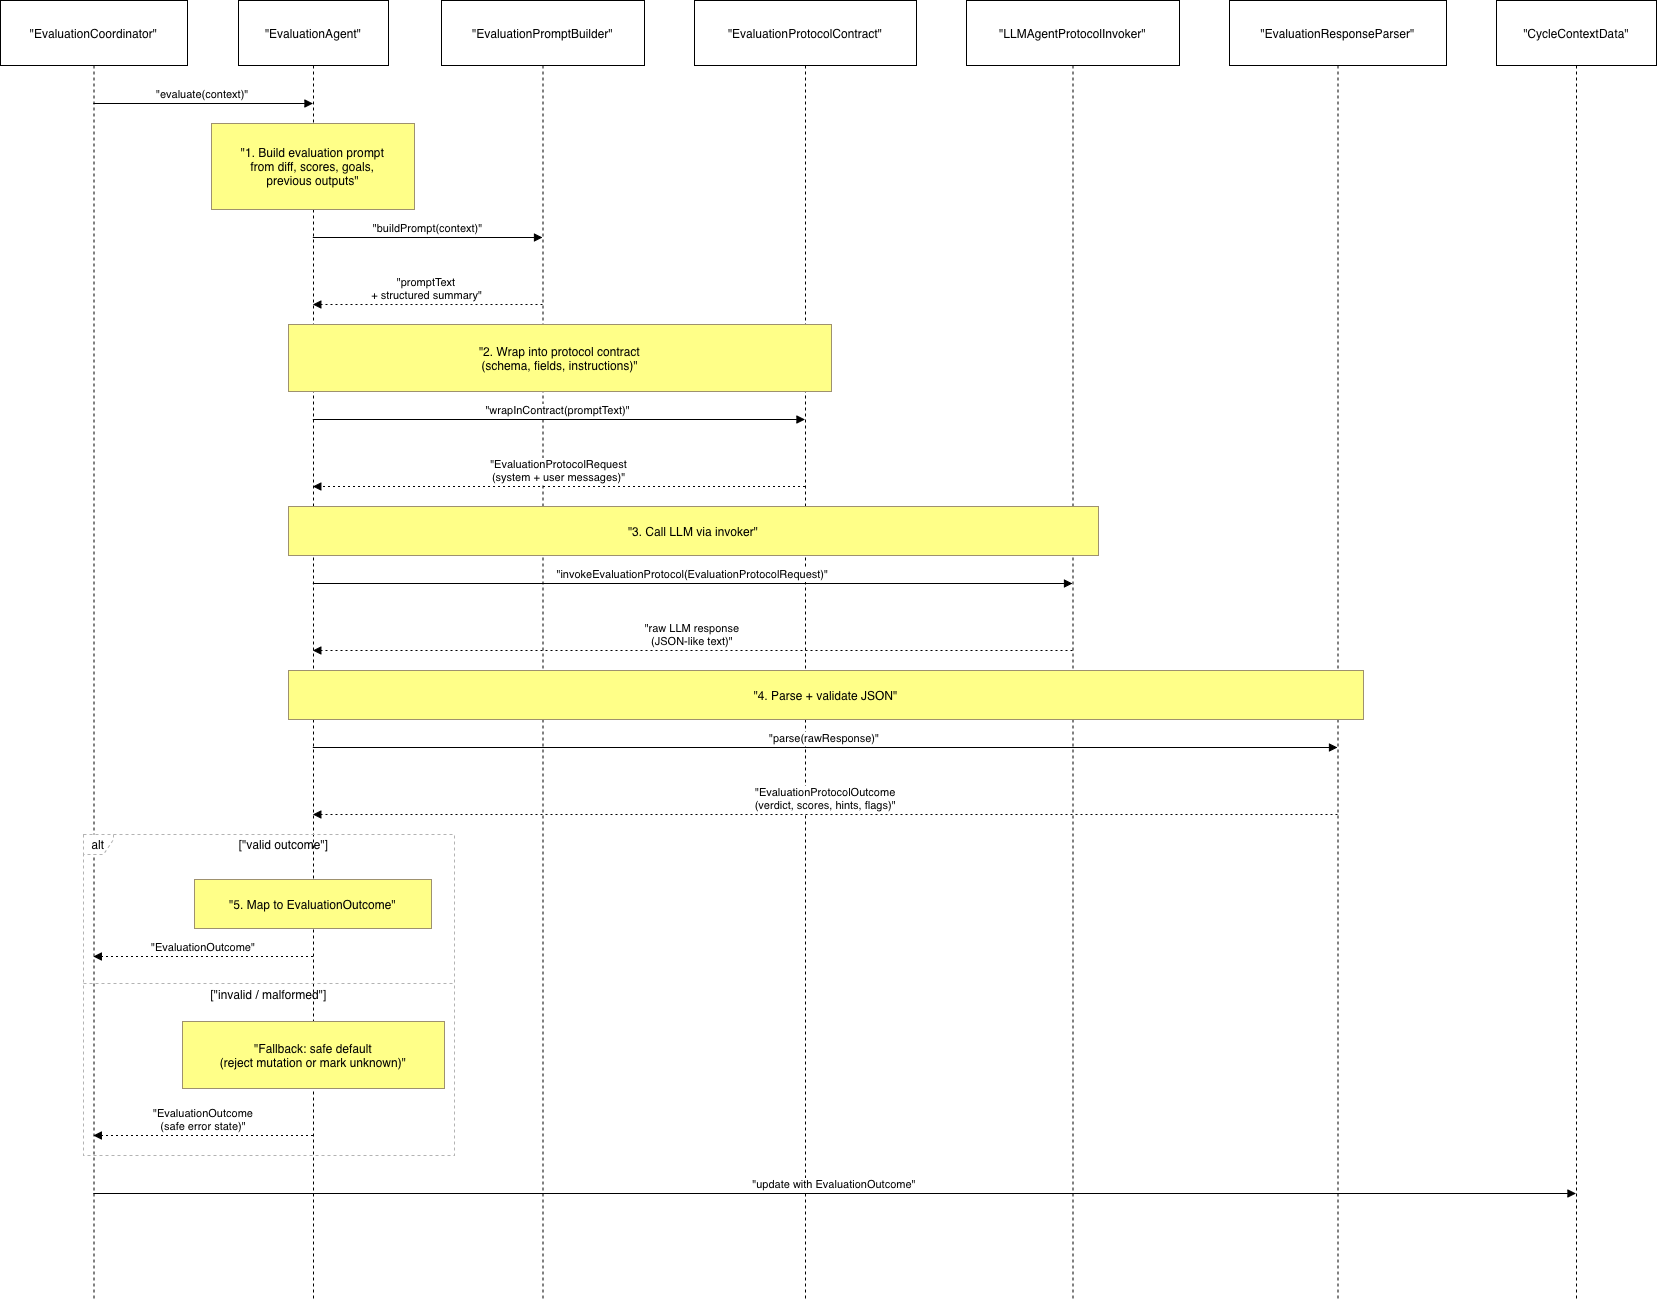

The diagram above was exported from draw.io. Its source (the exported page's mxGraphModel, read from the mxfile embedded in the PNG):
<mxGraphModel dx="1452" dy="900" grid="1" gridSize="10" guides="1" tooltips="1" connect="1" arrows="1" fold="1" page="1" pageScale="1" pageWidth="827" pageHeight="1169" math="0" shadow="0">
  <root>
    <mxCell id="0" />
    <mxCell id="1" parent="0" />
    <mxCell id="VS_oC1NJ67mCGST2yjOU-1" parent="1" style="shape=umlLifeline;perimeter=lifelinePerimeter;whiteSpace=wrap;container=1;dropTarget=0;collapsible=0;recursiveResize=0;outlineConnect=0;portConstraint=eastwest;newEdgeStyle={&quot;edgeStyle&quot;:&quot;elbowEdgeStyle&quot;,&quot;elbow&quot;:&quot;vertical&quot;,&quot;curved&quot;:0,&quot;rounded&quot;:0};size=65;" value="&quot;EvaluationCoordinator&quot;" vertex="1">
      <mxGeometry height="1298" width="187" x="20" y="20" as="geometry" />
    </mxCell>
    <mxCell id="VS_oC1NJ67mCGST2yjOU-2" parent="1" style="shape=umlLifeline;perimeter=lifelinePerimeter;whiteSpace=wrap;container=1;dropTarget=0;collapsible=0;recursiveResize=0;outlineConnect=0;portConstraint=eastwest;newEdgeStyle={&quot;edgeStyle&quot;:&quot;elbowEdgeStyle&quot;,&quot;elbow&quot;:&quot;vertical&quot;,&quot;curved&quot;:0,&quot;rounded&quot;:0};size=65;" value="&quot;EvaluationAgent&quot;" vertex="1">
      <mxGeometry height="1298" width="150" x="258" y="20" as="geometry" />
    </mxCell>
    <mxCell id="VS_oC1NJ67mCGST2yjOU-3" parent="1" style="shape=umlLifeline;perimeter=lifelinePerimeter;whiteSpace=wrap;container=1;dropTarget=0;collapsible=0;recursiveResize=0;outlineConnect=0;portConstraint=eastwest;newEdgeStyle={&quot;edgeStyle&quot;:&quot;elbowEdgeStyle&quot;,&quot;elbow&quot;:&quot;vertical&quot;,&quot;curved&quot;:0,&quot;rounded&quot;:0};size=65;" value="&quot;EvaluationPromptBuilder&quot;" vertex="1">
      <mxGeometry height="1298" width="203" x="461" y="20" as="geometry" />
    </mxCell>
    <mxCell id="VS_oC1NJ67mCGST2yjOU-4" parent="1" style="shape=umlLifeline;perimeter=lifelinePerimeter;whiteSpace=wrap;container=1;dropTarget=0;collapsible=0;recursiveResize=0;outlineConnect=0;portConstraint=eastwest;newEdgeStyle={&quot;edgeStyle&quot;:&quot;elbowEdgeStyle&quot;,&quot;elbow&quot;:&quot;vertical&quot;,&quot;curved&quot;:0,&quot;rounded&quot;:0};size=65;" value="&quot;EvaluationProtocolContract&quot;" vertex="1">
      <mxGeometry height="1298" width="222" x="714" y="20" as="geometry" />
    </mxCell>
    <mxCell id="VS_oC1NJ67mCGST2yjOU-5" parent="1" style="shape=umlLifeline;perimeter=lifelinePerimeter;whiteSpace=wrap;container=1;dropTarget=0;collapsible=0;recursiveResize=0;outlineConnect=0;portConstraint=eastwest;newEdgeStyle={&quot;edgeStyle&quot;:&quot;elbowEdgeStyle&quot;,&quot;elbow&quot;:&quot;vertical&quot;,&quot;curved&quot;:0,&quot;rounded&quot;:0};size=65;" value="&quot;LLMAgentProtocolInvoker&quot;" vertex="1">
      <mxGeometry height="1298" width="213" x="986" y="20" as="geometry" />
    </mxCell>
    <mxCell id="VS_oC1NJ67mCGST2yjOU-6" parent="1" style="shape=umlLifeline;perimeter=lifelinePerimeter;whiteSpace=wrap;container=1;dropTarget=0;collapsible=0;recursiveResize=0;outlineConnect=0;portConstraint=eastwest;newEdgeStyle={&quot;edgeStyle&quot;:&quot;elbowEdgeStyle&quot;,&quot;elbow&quot;:&quot;vertical&quot;,&quot;curved&quot;:0,&quot;rounded&quot;:0};size=65;" value="&quot;EvaluationResponseParser&quot;" vertex="1">
      <mxGeometry height="1298" width="217" x="1249" y="20" as="geometry" />
    </mxCell>
    <mxCell id="VS_oC1NJ67mCGST2yjOU-7" parent="1" style="shape=umlLifeline;perimeter=lifelinePerimeter;whiteSpace=wrap;container=1;dropTarget=0;collapsible=0;recursiveResize=0;outlineConnect=0;portConstraint=eastwest;newEdgeStyle={&quot;edgeStyle&quot;:&quot;elbowEdgeStyle&quot;,&quot;elbow&quot;:&quot;vertical&quot;,&quot;curved&quot;:0,&quot;rounded&quot;:0};size=65;" value="&quot;CycleContextData&quot;" vertex="1">
      <mxGeometry height="1298" width="160" x="1516" y="20" as="geometry" />
    </mxCell>
    <mxCell id="VS_oC1NJ67mCGST2yjOU-8" parent="1" style="shape=umlFrame;dashed=1;pointerEvents=0;dropTarget=0;strokeColor=#B3B3B3;height=20;width=30" value="alt" vertex="1">
      <mxGeometry height="321" width="371" x="103" y="854" as="geometry" />
    </mxCell>
    <mxCell id="VS_oC1NJ67mCGST2yjOU-9" parent="VS_oC1NJ67mCGST2yjOU-8" style="text;strokeColor=none;fillColor=none;align=center;verticalAlign=middle;whiteSpace=wrap;" value="[&quot;valid outcome&quot;]" vertex="1">
      <mxGeometry height="20" width="341" x="30" as="geometry" />
    </mxCell>
    <mxCell id="VS_oC1NJ67mCGST2yjOU-10" parent="VS_oC1NJ67mCGST2yjOU-8" style="shape=line;dashed=1;whiteSpace=wrap;verticalAlign=top;labelPosition=center;verticalLabelPosition=middle;align=center;strokeColor=#B3B3B3;" value="[&quot;invalid / malformed&quot;]" vertex="1">
      <mxGeometry height="4" width="371" y="147" as="geometry" />
    </mxCell>
    <mxCell id="VS_oC1NJ67mCGST2yjOU-11" edge="1" parent="1" source="VS_oC1NJ67mCGST2yjOU-1" style="verticalAlign=bottom;edgeStyle=elbowEdgeStyle;elbow=vertical;curved=0;rounded=0;endArrow=block;" target="VS_oC1NJ67mCGST2yjOU-2" value="&quot;evaluate(context)&quot;">
      <mxGeometry relative="1" as="geometry">
        <Array as="points">
          <mxPoint x="232" y="123" />
        </Array>
      </mxGeometry>
    </mxCell>
    <mxCell id="VS_oC1NJ67mCGST2yjOU-12" edge="1" parent="1" source="VS_oC1NJ67mCGST2yjOU-2" style="verticalAlign=bottom;edgeStyle=elbowEdgeStyle;elbow=vertical;curved=0;rounded=0;endArrow=block;" target="VS_oC1NJ67mCGST2yjOU-3" value="&quot;buildPrompt(context)&quot;">
      <mxGeometry relative="1" as="geometry">
        <Array as="points">
          <mxPoint x="456" y="257" />
        </Array>
      </mxGeometry>
    </mxCell>
    <mxCell id="VS_oC1NJ67mCGST2yjOU-13" edge="1" parent="1" source="VS_oC1NJ67mCGST2yjOU-3" style="verticalAlign=bottom;edgeStyle=elbowEdgeStyle;elbow=vertical;curved=0;rounded=0;dashed=1;dashPattern=2 3;endArrow=block;" target="VS_oC1NJ67mCGST2yjOU-2" value="&quot;promptText&#10;+ structured summary&quot;">
      <mxGeometry relative="1" as="geometry">
        <Array as="points">
          <mxPoint x="459" y="324" />
        </Array>
      </mxGeometry>
    </mxCell>
    <mxCell id="VS_oC1NJ67mCGST2yjOU-14" edge="1" parent="1" source="VS_oC1NJ67mCGST2yjOU-2" style="verticalAlign=bottom;edgeStyle=elbowEdgeStyle;elbow=vertical;curved=0;rounded=0;endArrow=block;" target="VS_oC1NJ67mCGST2yjOU-4" value="&quot;wrapInContract(promptText)&quot;">
      <mxGeometry relative="1" as="geometry">
        <Array as="points">
          <mxPoint x="587" y="439" />
        </Array>
      </mxGeometry>
    </mxCell>
    <mxCell id="VS_oC1NJ67mCGST2yjOU-15" edge="1" parent="1" source="VS_oC1NJ67mCGST2yjOU-4" style="verticalAlign=bottom;edgeStyle=elbowEdgeStyle;elbow=vertical;curved=0;rounded=0;dashed=1;dashPattern=2 3;endArrow=block;" target="VS_oC1NJ67mCGST2yjOU-2" value="&quot;EvaluationProtocolRequest&#10;(system + user messages)&quot;">
      <mxGeometry relative="1" as="geometry">
        <Array as="points">
          <mxPoint x="590" y="506" />
        </Array>
      </mxGeometry>
    </mxCell>
    <mxCell id="VS_oC1NJ67mCGST2yjOU-16" edge="1" parent="1" source="VS_oC1NJ67mCGST2yjOU-2" style="verticalAlign=bottom;edgeStyle=elbowEdgeStyle;elbow=vertical;curved=0;rounded=0;endArrow=block;" target="VS_oC1NJ67mCGST2yjOU-5" value="&quot;invokeEvaluationProtocol(EvaluationProtocolRequest)&quot;">
      <mxGeometry relative="1" as="geometry">
        <Array as="points">
          <mxPoint x="721" y="603" />
        </Array>
      </mxGeometry>
    </mxCell>
    <mxCell id="VS_oC1NJ67mCGST2yjOU-17" edge="1" parent="1" source="VS_oC1NJ67mCGST2yjOU-5" style="verticalAlign=bottom;edgeStyle=elbowEdgeStyle;elbow=vertical;curved=0;rounded=0;dashed=1;dashPattern=2 3;endArrow=block;" target="VS_oC1NJ67mCGST2yjOU-2" value="&quot;raw LLM response&#10;(JSON-like text)&quot;">
      <mxGeometry relative="1" as="geometry">
        <Array as="points">
          <mxPoint x="724" y="670" />
        </Array>
      </mxGeometry>
    </mxCell>
    <mxCell id="VS_oC1NJ67mCGST2yjOU-18" edge="1" parent="1" source="VS_oC1NJ67mCGST2yjOU-2" style="verticalAlign=bottom;edgeStyle=elbowEdgeStyle;elbow=vertical;curved=0;rounded=0;endArrow=block;" target="VS_oC1NJ67mCGST2yjOU-6" value="&quot;parse(rawResponse)&quot;">
      <mxGeometry relative="1" as="geometry">
        <Array as="points">
          <mxPoint x="854" y="767" />
        </Array>
      </mxGeometry>
    </mxCell>
    <mxCell id="VS_oC1NJ67mCGST2yjOU-19" edge="1" parent="1" source="VS_oC1NJ67mCGST2yjOU-6" style="verticalAlign=bottom;edgeStyle=elbowEdgeStyle;elbow=vertical;curved=0;rounded=0;dashed=1;dashPattern=2 3;endArrow=block;" target="VS_oC1NJ67mCGST2yjOU-2" value="&quot;EvaluationProtocolOutcome&#10;(verdict, scores, hints, flags)&quot;">
      <mxGeometry relative="1" as="geometry">
        <Array as="points">
          <mxPoint x="857" y="834" />
        </Array>
      </mxGeometry>
    </mxCell>
    <mxCell id="VS_oC1NJ67mCGST2yjOU-20" edge="1" parent="1" source="VS_oC1NJ67mCGST2yjOU-2" style="verticalAlign=bottom;edgeStyle=elbowEdgeStyle;elbow=vertical;curved=0;rounded=0;dashed=1;dashPattern=2 3;endArrow=block;" target="VS_oC1NJ67mCGST2yjOU-1" value="&quot;EvaluationOutcome&quot;">
      <mxGeometry relative="1" as="geometry">
        <Array as="points">
          <mxPoint x="235" y="976" />
        </Array>
      </mxGeometry>
    </mxCell>
    <mxCell id="VS_oC1NJ67mCGST2yjOU-21" edge="1" parent="1" source="VS_oC1NJ67mCGST2yjOU-2" style="verticalAlign=bottom;edgeStyle=elbowEdgeStyle;elbow=vertical;curved=0;rounded=0;dashed=1;dashPattern=2 3;endArrow=block;" target="VS_oC1NJ67mCGST2yjOU-1" value="&quot;EvaluationOutcome&#10;(safe error state)&quot;">
      <mxGeometry relative="1" as="geometry">
        <Array as="points">
          <mxPoint x="235" y="1155" />
        </Array>
      </mxGeometry>
    </mxCell>
    <mxCell id="VS_oC1NJ67mCGST2yjOU-22" edge="1" parent="1" source="VS_oC1NJ67mCGST2yjOU-1" style="verticalAlign=bottom;edgeStyle=elbowEdgeStyle;elbow=vertical;curved=0;rounded=0;endArrow=block;" target="VS_oC1NJ67mCGST2yjOU-7" value="&quot;update with EvaluationOutcome&quot;">
      <mxGeometry relative="1" as="geometry">
        <Array as="points">
          <mxPoint x="863" y="1213" />
        </Array>
      </mxGeometry>
    </mxCell>
    <mxCell id="VS_oC1NJ67mCGST2yjOU-23" parent="1" style="fillColor=#ffff88;strokeColor=#9E916F;" value="&quot;1. Build evaluation prompt&#10;from diff, scores, goals,&#10;previous outputs&quot;" vertex="1">
      <mxGeometry height="86" width="203" x="231" y="143" as="geometry" />
    </mxCell>
    <mxCell id="VS_oC1NJ67mCGST2yjOU-24" parent="1" style="fillColor=#ffff88;strokeColor=#9E916F;" value="&quot;2. Wrap into protocol contract&#10;(schema, fields, instructions)&quot;" vertex="1">
      <mxGeometry height="67" width="543" x="308" y="344" as="geometry" />
    </mxCell>
    <mxCell id="VS_oC1NJ67mCGST2yjOU-25" parent="1" style="fillColor=#ffff88;strokeColor=#9E916F;" value="&quot;3. Call LLM via invoker&quot;" vertex="1">
      <mxGeometry height="49" width="810" x="308" y="526" as="geometry" />
    </mxCell>
    <mxCell id="VS_oC1NJ67mCGST2yjOU-26" parent="1" style="fillColor=#ffff88;strokeColor=#9E916F;" value="&quot;4. Parse + validate JSON&quot;" vertex="1">
      <mxGeometry height="49" width="1075" x="308" y="690" as="geometry" />
    </mxCell>
    <mxCell id="VS_oC1NJ67mCGST2yjOU-27" parent="1" style="fillColor=#ffff88;strokeColor=#9E916F;" value="&quot;5. Map to EvaluationOutcome&quot;" vertex="1">
      <mxGeometry height="49" width="237" x="214" y="899" as="geometry" />
    </mxCell>
    <mxCell id="VS_oC1NJ67mCGST2yjOU-28" parent="1" style="fillColor=#ffff88;strokeColor=#9E916F;" value="&quot;Fallback: safe default&#10;(reject mutation or mark unknown)&quot;" vertex="1">
      <mxGeometry height="67" width="262" x="202" y="1041" as="geometry" />
    </mxCell>
  </root>
</mxGraphModel>